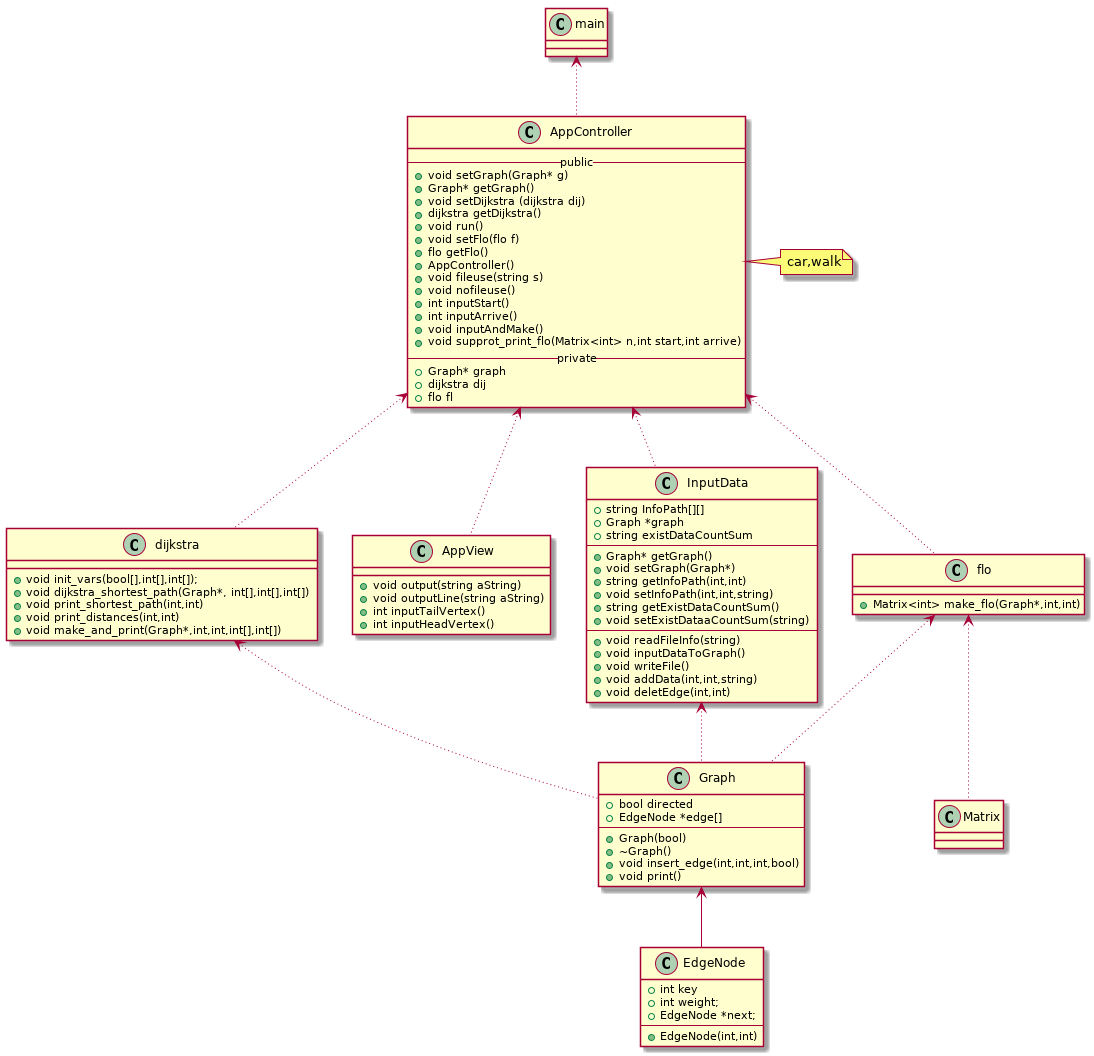

The diagram above was rendered by PlantUML. Its source (embedded in the PNG):
@startuml
class Graph{
    + bool directed
    + EdgeNode *edge[]
    --
    + Graph(bool)
    + ~Graph()
    + void insert_edge(int,int,int,bool)
    + void print()

}
class dijkstra{
    + void init_vars(bool[],int[],int[]);
    + void dijkstra_shortest_path(Graph*, int[],int[],int[])
    + void print_shortest_path(int,int)
    + void print_distances(int,int)
    + void make_and_print(Graph*,int,int,int[],int[])
}
class EdgeNode{
    + int key
    + int weight;
    + EdgeNode *next;
    --
    + EdgeNode(int,int)
}
class AppController{
    --public--
    +void setGraph(Graph* g)
    +Graph* getGraph()
    +void setDijkstra (dijkstra dij)
    +dijkstra getDijkstra()
    +void run()
    +void setFlo(flo f)
    +flo getFlo()
    +AppController()
    +void fileuse(string s)
    +void nofileuse()
    +int inputStart()
    +int inputArrive()
    +void inputAndMake()
    +void supprot_print_flo(Matrix<int> n,int start,int arrive)
    --private--
    +Graph* graph
    +dijkstra dij
    +flo fl
}
note right : car,walk
class AppView{
    + void output(string aString)
    + void outputLine(string aString)
    + int inputTailVertex()
    + int inputHeadVertex()
}
class InputData{
    + string InfoPath[][]
    + Graph *graph
    + string existDataCountSum
    --
    + Graph* getGraph()
    + void setGraph(Graph*)
    + string getInfoPath(int,int)
    + void setInfoPath(int,int,string)
    + string getExistDataCountSum()
    + void setExistDataaCountSum(string)
    --
    + void readFileInfo(string)
    + void inputDataToGraph()
    + void writeFile()
    + void addData(int,int,string)
    + void deletEdge(int,int)

}
class flo{
    + Matrix<int> make_flo(Graph*,int,int)
}
class Matrix{

}

InputData <-[dotted]- Graph
Graph <-- EdgeNode
main <-[dotted]- AppController
dijkstra <-[dotted]- Graph
flo <-[dotted]- Matrix
flo <-[dotted]- Graph
AppController <-[dotted]- dijkstra
AppController <-[dotted]- flo
AppController <-[dotted]- InputData
AppController <-[dotted]- AppView


@enduml